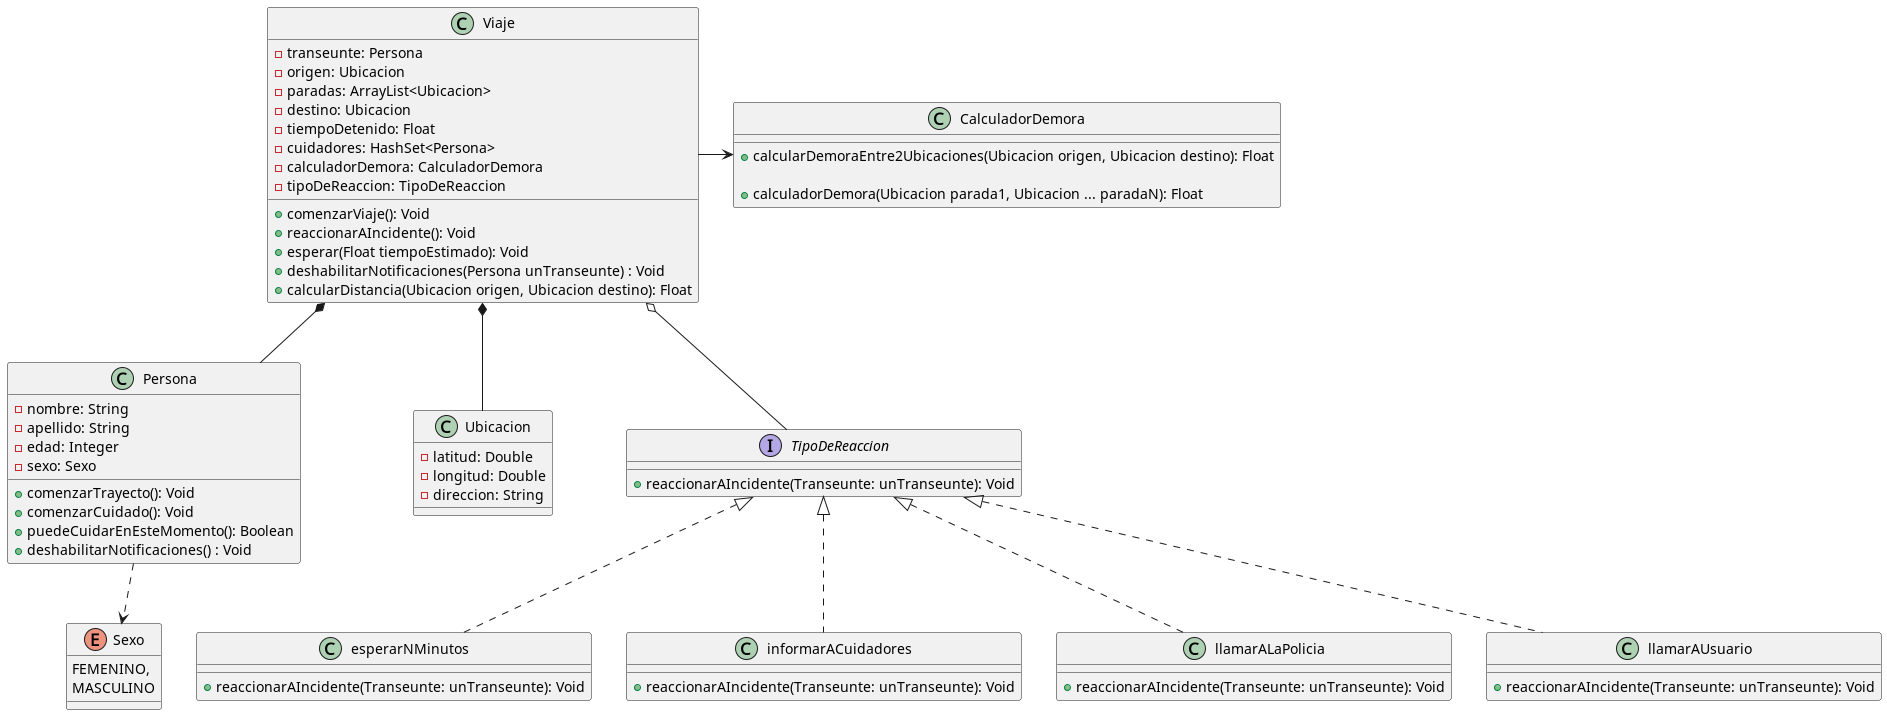

The diagram above was rendered by PlantUML. Its source (embedded in the PNG):
@startuml

Persona ..> Sexo
Viaje *-- Persona
Viaje *-- Ubicacion
Viaje o-- TipoDeReaccion
Viaje -> CalculadorDemora

class Persona{
    -nombre: String
    -apellido: String
    -edad: Integer
    -sexo: Sexo

    +comenzarTrayecto(): Void
    +comenzarCuidado(): Void
    +puedeCuidarEnEsteMomento(): Boolean
    +deshabilitarNotificaciones() : Void
}

Enum Sexo{
    FEMENINO,
    MASCULINO
}

class Viaje{
    -transeunte: Persona
    -origen: Ubicacion
    -paradas: ArrayList<Ubicacion>
    -destino: Ubicacion
    -tiempoDetenido: Float
    -cuidadores: HashSet<Persona>
    -calculadorDemora: CalculadorDemora
    -tipoDeReaccion: TipoDeReaccion

    +comenzarViaje(): Void
    +reaccionarAIncidente(): Void
    +esperar(Float tiempoEstimado): Void
    +deshabilitarNotificaciones(Persona unTranseunte) : Void
    +calcularDistancia(Ubicacion origen, Ubicacion destino): Float
}

class CalculadorDemora{
    +calcularDemoraEntre2Ubicaciones(Ubicacion origen, Ubicacion destino): Float

    +calculadorDemora(Ubicacion parada1, Ubicacion ... paradaN): Float
}

class Ubicacion{
    -latitud: Double
    -longitud: Double
    -direccion: String
}

interface TipoDeReaccion{
    +reaccionarAIncidente(Transeunte: unTranseunte): Void
}

class esperarNMinutos implements TipoDeReaccion{
    +reaccionarAIncidente(Transeunte: unTranseunte): Void
}

class informarACuidadores implements TipoDeReaccion{
    +reaccionarAIncidente(Transeunte: unTranseunte): Void
}

class llamarALaPolicia implements TipoDeReaccion{
    +reaccionarAIncidente(Transeunte: unTranseunte): Void
}

class llamarAUsuario implements TipoDeReaccion{
    +reaccionarAIncidente(Transeunte: unTranseunte): Void
}

@enduml